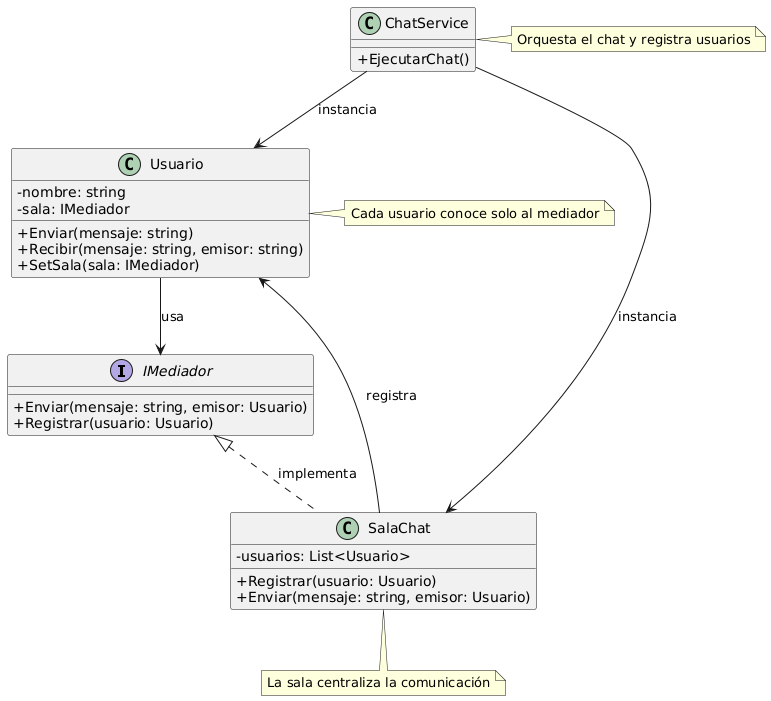

The diagram above was rendered by PlantUML. Its source (embedded in the PNG):
@startuml
skinparam classAttributeIconSize 0

' Interfaces
interface IMediador {
    +Enviar(mensaje: string, emisor: Usuario)
    +Registrar(usuario: Usuario)
}

' Entidades principales
class Usuario {
    -nombre: string
    -sala: IMediador
    +Enviar(mensaje: string)
    +Recibir(mensaje: string, emisor: string)
    +SetSala(sala: IMediador)
}

class SalaChat {
    -usuarios: List<Usuario>
    +Registrar(usuario: Usuario)
    +Enviar(mensaje: string, emisor: Usuario)
}

' Clase de aplicación
class ChatService {
    +EjecutarChat()
}

' Relaciones
Usuario --> IMediador : usa
IMediador <|.. SalaChat : implementa
SalaChat --> Usuario : registra
ChatService --> SalaChat : instancia
ChatService --> Usuario : instancia

' Notas explicativas
note right of Usuario
  Cada usuario conoce solo al mediador
end note

note bottom of SalaChat
  La sala centraliza la comunicación
end note

note right of ChatService
  Orquesta el chat y registra usuarios
end note
@enduml